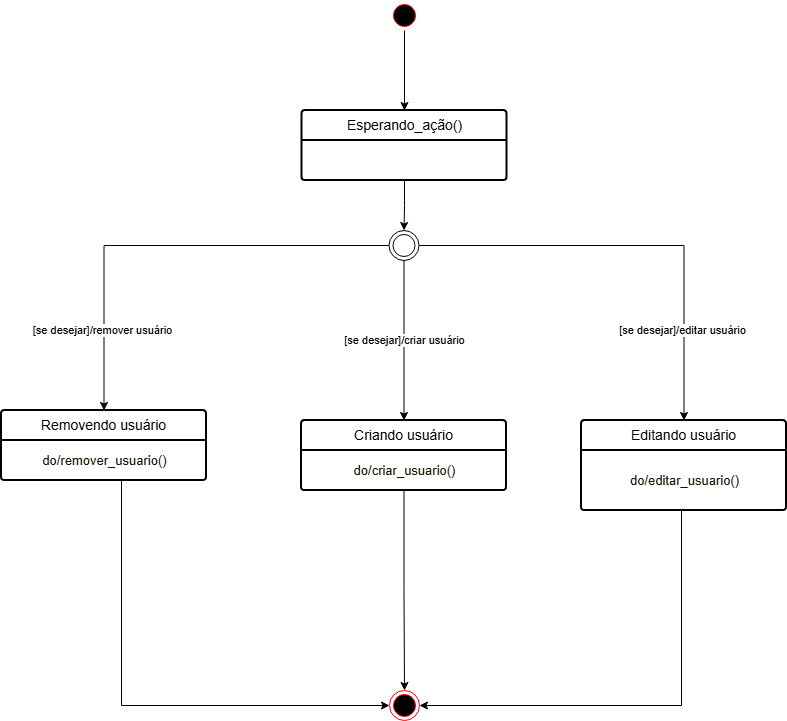

The diagram above was exported from draw.io. Its source (the exported page's mxGraphModel, read from the mxfile embedded in the PNG):
<mxGraphModel dx="1665" dy="777" grid="1" gridSize="10" guides="1" tooltips="1" connect="1" arrows="1" fold="1" page="1" pageScale="1" pageWidth="827" pageHeight="1169" math="0" shadow="0">
  <root>
    <mxCell id="0" />
    <mxCell id="1" parent="0" />
    <mxCell id="wNO0CLX1XyWPJ29BnPZl-33" style="edgeStyle=orthogonalEdgeStyle;rounded=0;orthogonalLoop=1;jettySize=auto;html=1;entryX=0.5;entryY=0;entryDx=0;entryDy=0;" parent="1" source="wNO0CLX1XyWPJ29BnPZl-3" target="wNO0CLX1XyWPJ29BnPZl-28" edge="1">
      <mxGeometry relative="1" as="geometry" />
    </mxCell>
    <mxCell id="wNO0CLX1XyWPJ29BnPZl-3" value="" style="ellipse;html=1;shape=startState;fillColor=#000000;strokeColor=#ff0000;" parent="1" vertex="1">
      <mxGeometry x="448" y="60" width="30" height="30" as="geometry" />
    </mxCell>
    <mxCell id="wNO0CLX1XyWPJ29BnPZl-16" value="Criando usuário" style="swimlane;childLayout=stackLayout;horizontal=1;startSize=30;horizontalStack=0;rounded=1;fontSize=14;fontStyle=0;strokeWidth=2;resizeParent=0;resizeLast=1;shadow=0;dashed=0;align=center;arcSize=4;whiteSpace=wrap;html=1;" parent="1" vertex="1">
      <mxGeometry x="360" y="480" width="205" height="70" as="geometry">
        <mxRectangle x="85" y="200" width="140" height="50" as="alternateBounds" />
      </mxGeometry>
    </mxCell>
    <mxCell id="wNO0CLX1XyWPJ29BnPZl-17" value="&lt;div&gt;&lt;font style=&quot;font-size: 13px;&quot;&gt;&lt;span style=&quot;background-color: rgb(255, 255, 255); color: rgb(19, 19, 0);&quot;&gt;do/criar_usuario()&lt;/span&gt;&lt;/font&gt;&lt;/div&gt;" style="text;html=1;align=center;verticalAlign=middle;resizable=0;points=[];autosize=1;strokeColor=none;fillColor=none;" parent="wNO0CLX1XyWPJ29BnPZl-16" vertex="1">
      <mxGeometry y="30" width="205" height="40" as="geometry" />
    </mxCell>
    <mxCell id="wNO0CLX1XyWPJ29BnPZl-18" value="Removendo usuário" style="swimlane;childLayout=stackLayout;horizontal=1;startSize=30;horizontalStack=0;rounded=1;fontSize=14;fontStyle=0;strokeWidth=2;resizeParent=0;resizeLast=1;shadow=0;dashed=0;align=center;arcSize=4;whiteSpace=wrap;html=1;" parent="1" vertex="1">
      <mxGeometry x="60" y="470" width="205" height="70" as="geometry">
        <mxRectangle x="85" y="200" width="140" height="50" as="alternateBounds" />
      </mxGeometry>
    </mxCell>
    <mxCell id="wNO0CLX1XyWPJ29BnPZl-19" value="&lt;div&gt;&lt;font style=&quot;font-size: 13px;&quot;&gt;&lt;span style=&quot;background-color: rgb(255, 255, 255); color: rgb(19, 19, 0);&quot;&gt;do/remover_usuario()&lt;/span&gt;&lt;/font&gt;&lt;/div&gt;" style="text;html=1;align=center;verticalAlign=middle;resizable=0;points=[];autosize=1;strokeColor=none;fillColor=none;" parent="wNO0CLX1XyWPJ29BnPZl-18" vertex="1">
      <mxGeometry y="30" width="205" height="40" as="geometry" />
    </mxCell>
    <mxCell id="wNO0CLX1XyWPJ29BnPZl-22" value="Editando usuário" style="swimlane;childLayout=stackLayout;horizontal=1;startSize=30;horizontalStack=0;rounded=1;fontSize=14;fontStyle=0;strokeWidth=2;resizeParent=0;resizeLast=1;shadow=0;dashed=0;align=center;arcSize=4;whiteSpace=wrap;html=1;" parent="1" vertex="1">
      <mxGeometry x="640" y="480" width="205" height="90" as="geometry">
        <mxRectangle x="85" y="200" width="140" height="50" as="alternateBounds" />
      </mxGeometry>
    </mxCell>
    <mxCell id="wNO0CLX1XyWPJ29BnPZl-23" value="&lt;div&gt;&lt;font style=&quot;font-size: 13px;&quot;&gt;&lt;span style=&quot;background-color: rgb(255, 255, 255); color: rgb(19, 19, 0);&quot;&gt;do/editar_usuario()&lt;/span&gt;&lt;/font&gt;&lt;/div&gt;" style="text;html=1;align=center;verticalAlign=middle;resizable=0;points=[];autosize=1;strokeColor=none;fillColor=none;" parent="wNO0CLX1XyWPJ29BnPZl-22" vertex="1">
      <mxGeometry y="30" width="205" height="60" as="geometry" />
    </mxCell>
    <mxCell id="wNO0CLX1XyWPJ29BnPZl-30" value="[se desejar]/criar usuário" style="edgeStyle=orthogonalEdgeStyle;rounded=0;orthogonalLoop=1;jettySize=auto;html=1;" parent="1" source="wNO0CLX1XyWPJ29BnPZl-27" target="wNO0CLX1XyWPJ29BnPZl-16" edge="1">
      <mxGeometry relative="1" as="geometry" />
    </mxCell>
    <mxCell id="wNO0CLX1XyWPJ29BnPZl-31" value="[se desejar]/remover usuário" style="edgeStyle=orthogonalEdgeStyle;rounded=0;orthogonalLoop=1;jettySize=auto;html=1;entryX=0.5;entryY=0;entryDx=0;entryDy=0;" parent="1" source="wNO0CLX1XyWPJ29BnPZl-27" target="wNO0CLX1XyWPJ29BnPZl-18" edge="1">
      <mxGeometry x="0.6444" y="-2" relative="1" as="geometry">
        <mxPoint as="offset" />
      </mxGeometry>
    </mxCell>
    <mxCell id="wNO0CLX1XyWPJ29BnPZl-32" value="[se desejar]/editar usuário" style="edgeStyle=orthogonalEdgeStyle;rounded=0;orthogonalLoop=1;jettySize=auto;html=1;entryX=0.5;entryY=0;entryDx=0;entryDy=0;" parent="1" source="wNO0CLX1XyWPJ29BnPZl-27" target="wNO0CLX1XyWPJ29BnPZl-22" edge="1">
      <mxGeometry x="0.5909" y="-2" relative="1" as="geometry">
        <mxPoint as="offset" />
      </mxGeometry>
    </mxCell>
    <mxCell id="wNO0CLX1XyWPJ29BnPZl-27" value="" style="ellipse;html=1;shape=endState;fillColor=none;strokeColor=default;" parent="1" vertex="1">
      <mxGeometry x="447.5" y="290" width="30" height="30" as="geometry" />
    </mxCell>
    <mxCell id="wNO0CLX1XyWPJ29BnPZl-34" style="edgeStyle=orthogonalEdgeStyle;rounded=0;orthogonalLoop=1;jettySize=auto;html=1;entryX=0.5;entryY=0;entryDx=0;entryDy=0;" parent="1" source="wNO0CLX1XyWPJ29BnPZl-28" target="wNO0CLX1XyWPJ29BnPZl-27" edge="1">
      <mxGeometry relative="1" as="geometry" />
    </mxCell>
    <mxCell id="wNO0CLX1XyWPJ29BnPZl-28" value="Esperando_ação()" style="swimlane;childLayout=stackLayout;horizontal=1;startSize=30;horizontalStack=0;rounded=1;fontSize=14;fontStyle=0;strokeWidth=2;resizeParent=0;resizeLast=1;shadow=0;dashed=0;align=center;arcSize=4;whiteSpace=wrap;html=1;" parent="1" vertex="1">
      <mxGeometry x="360.5" y="170" width="205" height="70" as="geometry">
        <mxRectangle x="85" y="200" width="140" height="50" as="alternateBounds" />
      </mxGeometry>
    </mxCell>
    <mxCell id="wNO0CLX1XyWPJ29BnPZl-35" value="" style="ellipse;html=1;shape=endState;fillColor=#000000;strokeColor=#ff0000;" parent="1" vertex="1">
      <mxGeometry x="448" y="750" width="30" height="30" as="geometry" />
    </mxCell>
    <mxCell id="wNO0CLX1XyWPJ29BnPZl-36" style="edgeStyle=orthogonalEdgeStyle;rounded=0;orthogonalLoop=1;jettySize=auto;html=1;entryX=0;entryY=0.5;entryDx=0;entryDy=0;" parent="1" source="wNO0CLX1XyWPJ29BnPZl-19" target="wNO0CLX1XyWPJ29BnPZl-35" edge="1">
      <mxGeometry relative="1" as="geometry">
        <Array as="points">
          <mxPoint x="180" y="765" />
        </Array>
      </mxGeometry>
    </mxCell>
    <mxCell id="wNO0CLX1XyWPJ29BnPZl-37" style="edgeStyle=orthogonalEdgeStyle;rounded=0;orthogonalLoop=1;jettySize=auto;html=1;entryX=0.5;entryY=0;entryDx=0;entryDy=0;" parent="1" source="wNO0CLX1XyWPJ29BnPZl-17" target="wNO0CLX1XyWPJ29BnPZl-35" edge="1">
      <mxGeometry relative="1" as="geometry" />
    </mxCell>
    <mxCell id="wNO0CLX1XyWPJ29BnPZl-39" style="edgeStyle=orthogonalEdgeStyle;rounded=0;orthogonalLoop=1;jettySize=auto;html=1;entryX=1;entryY=0.5;entryDx=0;entryDy=0;" parent="1" source="wNO0CLX1XyWPJ29BnPZl-23" target="wNO0CLX1XyWPJ29BnPZl-35" edge="1">
      <mxGeometry relative="1" as="geometry">
        <Array as="points">
          <mxPoint x="740" y="765" />
        </Array>
      </mxGeometry>
    </mxCell>
  </root>
</mxGraphModel>